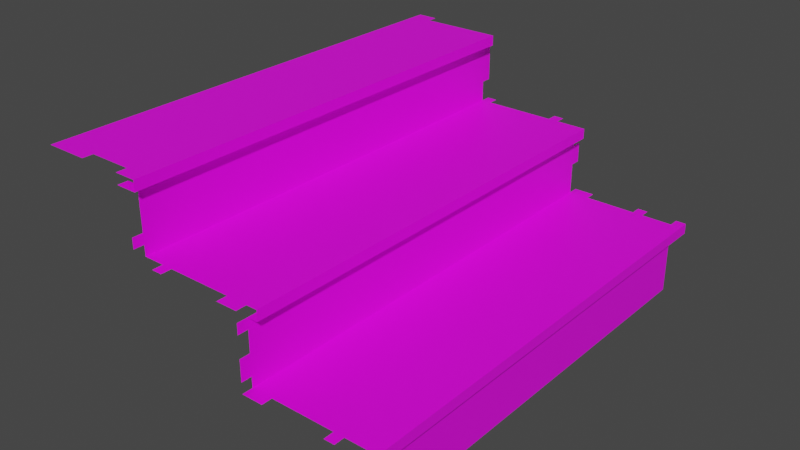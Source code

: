 # Source: untitled.blend  (saved by Blender 3.3.6; exported with 4.5.12 LTS)
import bpy
from mathutils import Matrix  # noqa: F401  (used for matrix-valued properties, if any)

bpy.ops.wm.read_factory_settings(use_empty=True)
scene = bpy.context.scene
scene.name = 'Scene'

# ---- collections
col_collection = bpy.data.collections.new('Collection'); scene.collection.children.link(col_collection)

# ---- images (referenced by path relative to the original .blend; pixels are not part of the script)
import os
ASSET_DIR = os.environ.get("B2B_ASSET_DIR", "")  # directory of the original .blend (textures are referenced by path, not embedded)
HERE = os.path.dirname(os.path.abspath(__file__))  # packed textures are extracted next to this script under _unpacked/

def load_image(name, relpath, width, height, colorspace="sRGB"):
    """Load a texture the original file referenced (path relative to the .blend, or extracted next to this script)."""
    p = next((c for c in (os.path.join(HERE, relpath), os.path.join(ASSET_DIR, relpath)) if relpath and os.path.exists(c)), "")
    if p:
        img = bpy.data.images.load(p, check_existing=True)
        img.name = name
    else:  # same state as the original file: an image datablock whose file is absent (Cycles renders it pink)
        img = bpy.data.images.new(name, width, height)
        img.source = "FILE"
        img.filepath = "//" + (relpath or name)
    img.colorspace_settings.name = colorspace
    return img
img_untitled = load_image('Untitled', 'Untitled.png', 1024, 1024, 'sRGB')

# ---- materials (node trees are filled in below, after node groups)
mat_material_001 = bpy.data.materials.new('Material.001')
mat_material_001.use_transparent_shadow = False

# ---- material node trees
mat_material_001.use_nodes = True; mat_material_001.node_tree.nodes.clear()
_N = mat_material_001.node_tree.nodes; _L = mat_material_001.node_tree.links
n0 = _N.new('ShaderNodeBsdfPrincipled'); n0.name = 'Principled BSDF'; n0.location = (10, 300)
n0.distribution = 'GGX'
n0.subsurface_method = 'RANDOM_WALK_SKIN'
n0.inputs[3].default_value = 1.45
n0.inputs[27].default_value = (0.0, 0.0, 0.0, 1.0)
n0.inputs[28].default_value = 1.0
n1 = _N.new('ShaderNodeOutputMaterial'); n1.name = 'Material Output'; n1.location = (300, 300)
n2 = _N.new('ShaderNodeTexImage'); n2.name = 'Image Texture'; n2.location = (-280, 280)
n2.image = img_untitled
n2.interpolation = 'Closest'
_L.new(n0.outputs[0], n1.inputs[0])
_L.new(n2.outputs[0], n0.inputs[0])
n1.is_active_output = True

# ---- world
world_world = bpy.data.worlds.new('World'); scene.world = world_world
world_world.use_nodes = True; world_world.node_tree.nodes.clear()
_N = world_world.node_tree.nodes; _L = world_world.node_tree.links
n0 = _N.new('ShaderNodeOutputWorld'); n0.name = 'World Output'; n0.location = (300, 300)
n1 = _N.new('ShaderNodeBackground'); n1.name = 'Background'; n1.location = (10, 300)
n1.inputs[0].default_value = (0.05088, 0.05088, 0.05088, 1.0)
_L.new(n1.outputs[0], n0.inputs[0])
n0.is_active_output = True
world_world.color = (0.05088, 0.05088, 0.05088)
world_world.use_sun_shadow = False
world_world.sun_shadow_jitter_overblur = 0.0

# ---- meshes
me_cube_347 = bpy.data.meshes.new('Cube.347')
me_cube_347.from_pydata([(-2.95, -1.45, 1.45), (-2.55, -1.35, 1.45), (-2.55, -1.45, 1.45), (-2.15, -1.35, 1.45), (-2.05, -1.35, 0.75), (-1.85, -1.35, 0.75), (-1.85, -1.45, 0.75), (-2.05, -1.45, 0.85), (-2.05, -1.45, 0.95), (-2.05, -1.35, 0.85), (-2.05, -1.35, 0.95), (-2.05, 2.95, 0.75), (-2.05, 2.95, 0.95), (-1.75, -1.45, 0.75), (-1.75, -1.35, 0.75), (-1.15, -1.35, 0.75), (-2.15, -1.45, 1.35), (-2.05, -1.35, 1.35), (-2.15, -1.45, 1.45), (-1.95, -1.45, 1.45), (-1.95, -1.45, 1.35), (-2.95, 3.05, 1.45), (-1.95, 2.95, 1.35), (-2.75, 2.95, 1.45), (-2.15, -1.35, 1.35), (-2.05, 2.95, 1.35), (-1.95, 2.95, 0.75), (-2.75, 3.05, 1.45), (-2.05, 3.05, 0.75), (-1.95, 3.05, 0.75), (-2.05, 3.05, 0.95), (-1.25, 2.95, 0.75), (-1.95, 2.95, 1.45), (-2.05, 3.05, 1.35), (-0.95, -1.45, 0.04999), (-0.95, -1.45, 0.15), (-0.95, -1.35, 0.04999), (-0.95, -1.35, 0.15), (-0.95, -1.45, 0.35), (-0.95, -1.35, 0.35), (-0.95, 2.95, 0.55), (-0.75, -1.45, 0.04999), (-0.75, -1.35, 0.04999), (0.15, -1.35, -0.65), (0.15, -1.35, -0.05), (-0.15, -1.35, 0.04999), (-0.15, -1.45, 0.04999), (0.15, -1.45, -0.05), (0.25, -1.45, -0.05), (-0.05, -1.45, 0.04999), (-0.05, -1.35, 0.04999), (0.15, -1.35, 0.04999), (0.15, -1.45, 0.04999), (0.25, -1.45, 0.04999), (0.25, 3.05, 0.04999), (0.15, 2.95, -0.05), (0.25, 3.05, -0.05), (-1.15, -1.45, 0.75), (-0.95, -1.45, 0.55), (-0.95, -1.35, 0.55), (-0.95, -1.45, 0.65), (-0.95, -1.35, 0.65), (-0.95, -1.35, 0.75), (-0.85, -1.35, 0.65), (-0.85, -1.35, 0.75), (-0.85, 2.95, 0.75), (-0.75, 2.95, 0.04999), (0.15, 2.95, -0.65), (-0.95, 2.95, 0.35), (-0.95, 2.95, 0.04999), (-0.95, 3.05, 0.04999), (-0.95, 3.05, 0.35), (-0.75, 3.05, 0.04999), (-0.25, 2.95, 0.04999), (-0.15, 2.95, 0.04999), (-0.25, 3.05, 0.04999), (-0.15, 3.05, 0.04999), (0.15, 2.95, 0.04999), (0.15, 3.05, -0.05), (0.15, 3.05, 0.04999), (-0.95, 2.95, 0.65), (-0.85, 2.95, 0.65), (-1.25, 3.05, 0.75), (-1.15, 2.95, 0.75), (-1.15, 3.05, 0.75), (-0.95, 3.05, 0.55), (-0.95, -1.45, 0.75)], [], [(37, 36, 69, 68, 71, 85, 40, 80, 61, 60, 58, 59, 39, 38, 35), (25, 22, 17), (32, 19, 20, 22), (55, 44, 43, 67), (25, 17, 10, 8, 7, 9, 4, 11, 12, 30, 33), (54, 53, 48, 56), (17, 20, 16, 24), (65, 64, 63, 81), (17, 22, 20), (81, 63, 61, 80), (0, 2, 1, 3, 18, 19, 32, 23, 27, 21), (52, 47, 48, 53), (42, 45, 46, 49, 50, 51, 52, 53, 54, 79, 77, 74, 76, 75, 73, 66, 72, 70, 69, 36, 34, 41), (48, 47, 44, 55, 78, 56), (78, 79, 54, 56), (26, 29, 28, 11, 4, 5, 6, 13, 14, 15, 57, 86, 62, 64, 65, 83, 84, 82, 31)])
_uv = me_cube_347.uv_layers.new(name='UVMap')
_uv.uv.foreach_set('vector', [0.01515, 0.697, 0.01515, 0.6818, 0.6667, 0.6818, 0.6667, 0.7273, 0.6818, 0.7273, 0.6818, 0.7576, 0.6667, 0.7576, 0.6667, 0.7727, 0.01515, 0.7727, 0.0, 0.7727, 0.0, 0.7576, 0.01515, 0.7576, 0.01515, 0.7273, 0.0, 0.7273, 0.0, 0.697, 0.5303, 0.6667, 0.5455, 0.6667, 0.5303, 0.01515, 0.6667, 0.9848, 0.0, 0.9848, 0.0, 0.9697, 0.6667, 0.9697, 0.6515, 0.9545, 0.0, 0.9545, 0.0, 0.8636, 0.6515, 0.8636, 0.6667, 0.8636, 0.01515, 0.8636, 0.01515, 0.803, 0.0, 0.803, 0.0, 0.7879, 0.01515, 0.7879, 0.01515, 0.7727, 0.6667, 0.7727, 0.6667, 0.803, 0.6818, 0.803, 0.6818, 0.8636, 0.6818, 0.9697, 0.0, 0.9697, 0.0, 0.9545, 0.6818, 0.9545, 0.5303, 0.01515, 0.5455, 0.0, 0.5152, 0.0, 0.5152, 0.01515, 0.6515, 1.0, 0.0, 1.0, 0.0, 0.9848, 0.6515, 0.9848, 0.5303, 0.01515, 0.5455, 0.6667, 0.5455, 0.0, 0.5758, 0.6515, 0.5758, 0.0, 0.5606, 0.0, 0.5606, 0.6515, 0.3636, 0.0, 0.4242, 0.0, 0.4242, 0.01515, 0.4848, 0.01515, 0.4848, 0.0, 0.5152, 0.0, 0.5152, 0.6667, 0.3939, 0.6667, 0.3939, 0.6818, 0.3636, 0.6818, 0.5758, 0.01515, 0.5758, 0.0, 0.5909, 0.0, 0.5909, 0.01515, 0.2121, 0.01515, 0.303, 0.01515, 0.303, 0.0, 0.3182, 0.0, 0.3182, 0.01515, 0.3485, 0.01515, 0.3485, 0.0, 0.3636, 0.0, 0.3636, 0.6818, 0.3485, 0.6818, 0.3485, 0.6667, 0.303, 0.6667, 0.303, 0.6818, 0.2879, 0.6818, 0.2879, 0.6667, 0.2121, 0.6667, 0.2121, 0.6818, 0.1818, 0.6818, 0.1818, 0.6667, 0.1818, 0.01515, 0.1818, 0.0, 0.2121, 0.0, 0.5606, 0.0, 0.5455, 0.0, 0.5455, 0.01515, 0.5455, 0.6667, 0.5455, 0.6818, 0.5606, 0.6818, 0.5758, 0.01515, 0.5758, 0.0303, 0.5909, 0.0303, 0.5909, 0.01515, 0.01515, 0.6667, 0.01515, 0.6818, 0.0, 0.6818, 0.0, 0.6667, 0.0, 0.01515, 0.0303, 0.01515, 0.0303, 2.831e-07, 0.04545, 2.831e-07, 0.04545, 0.01515, 0.1364, 0.01515, 0.1364, 2.831e-07, 0.1667, 0.0, 0.1667, 0.01515, 0.1818, 0.01515, 0.1818, 0.6667, 0.1364, 0.6667, 0.1364, 0.6818, 0.1212, 0.6818, 0.1212, 0.6667])
me_cube_347.materials.append(mat_material_001)
me_cube_347.update()

# ---- objects
ob_cube_346 = bpy.data.objects.new('Cube.346', me_cube_347)

# ---- transforms, parenting, visibility, modifiers, constraints
ob_cube_346.location = (-0.2, -0.8, 0.65)

# ---- collection membership
col_collection.objects.link(ob_cube_346)

# ---- scene / render settings (as saved in the file)
scene.frame_start = 1; scene.frame_end = 250; scene.frame_set(1)
scene.render.engine = 'BLENDER_EEVEE_NEXT'
scene.cycles.sampling_pattern = 'TABULATED_SOBOL'
scene.cycles.use_light_tree = False
scene.view_settings.view_transform = 'Filmic'
bpy.context.view_layer.update()

# ---- added for rendering (the .blend has no active camera and no usable light): camera, sun
cam_auto = bpy.data.cameras.new('AutoCamera')
cam_auto.lens = 50.0
cam_auto.sensor_width = 36.0
cam_auto.clip_end = 1000.0
ob_auto_camera = bpy.data.objects.new('AutoCamera', cam_auto)
scene.collection.objects.link(ob_auto_camera)
ob_auto_camera.location = (3.91588, -6.55906, 5.4227)
ob_auto_camera.rotation_euler = (1.09748, -7.21219e-08, 0.694738)
scene.camera = ob_auto_camera
light_auto_sun = bpy.data.lights.new('AutoSun', 'SUN')
light_auto_sun.energy = 3.0
light_auto_sun.angle = 0.0523599
ob_auto_sun = bpy.data.objects.new('AutoSun', light_auto_sun)
scene.collection.objects.link(ob_auto_sun)
ob_auto_sun.rotation_euler = (0.872665, 0.174533, 0.523599)
bpy.context.view_layer.update()
